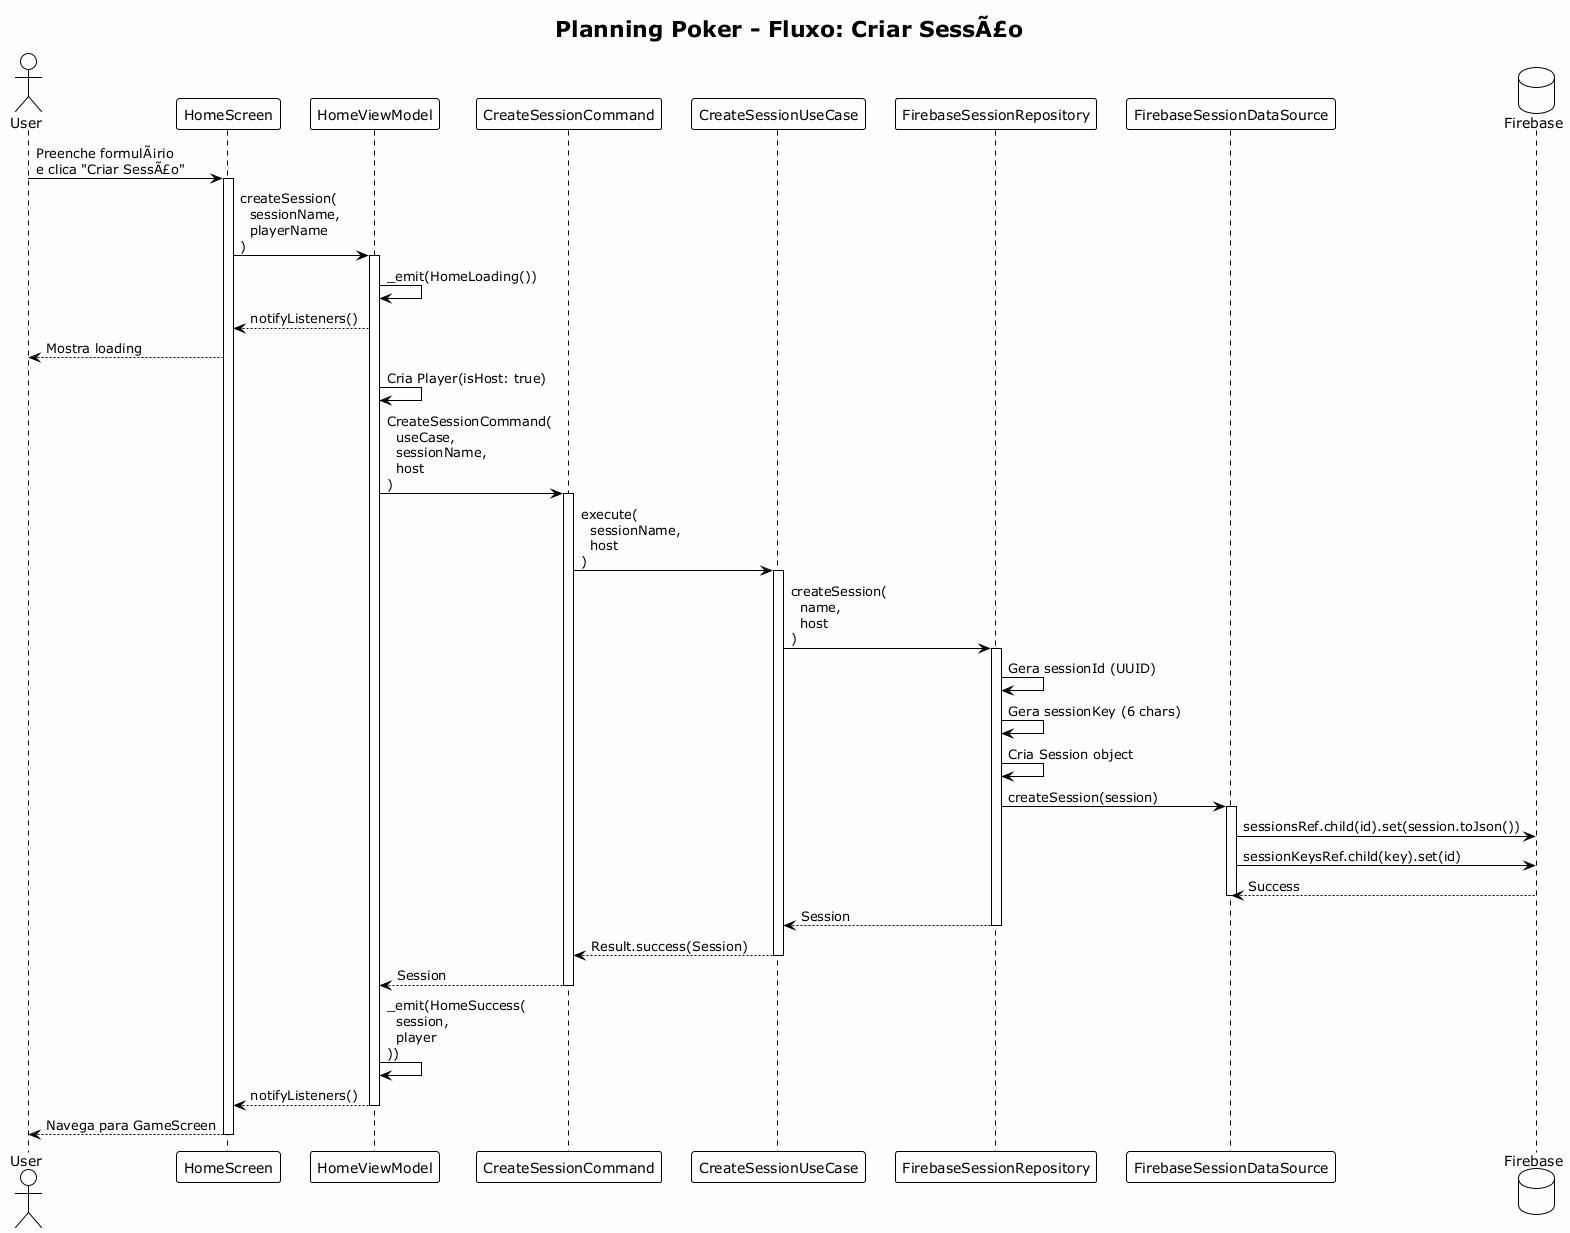

The diagram above was rendered by PlantUML. Its source (embedded in the PNG):
@startuml flow_create_session

!theme plain
skinparam backgroundColor #FEFEFE

title Planning Poker - Fluxo: Criar SessÃ£o

actor User
participant "HomeScreen" as View
participant "HomeViewModel" as VM
participant "CreateSessionCommand" as Cmd
participant "CreateSessionUseCase" as UC
participant "FirebaseSessionRepository" as Repo
participant "FirebaseSessionDataSource" as DS
database "Firebase" as FB

User -> View : Preenche formulÃ¡rio\ne clica "Criar SessÃ£o"
activate View

View -> VM : createSession(\n  sessionName,\n  playerName\n)
activate VM

VM -> VM : _emit(HomeLoading())
VM --> View : notifyListeners()
View --> User : Mostra loading

VM -> VM : Cria Player(isHost: true)
VM -> Cmd : CreateSessionCommand(\n  useCase,\n  sessionName,\n  host\n)
activate Cmd

Cmd -> UC : execute(\n  sessionName,\n  host\n)
activate UC

UC -> Repo : createSession(\n  name,\n  host\n)
activate Repo

Repo -> Repo : Gera sessionId (UUID)
Repo -> Repo : Gera sessionKey (6 chars)
Repo -> Repo : Cria Session object

Repo -> DS : createSession(session)
activate DS

DS -> FB : sessionsRef.child(id).set(session.toJson())
DS -> FB : sessionKeysRef.child(key).set(id)

FB --> DS : Success
deactivate DS

Repo --> UC : Session
deactivate Repo

UC --> Cmd : Result.success(Session)
deactivate UC

Cmd --> VM : Session
deactivate Cmd

VM -> VM : _emit(HomeSuccess(\n  session,\n  player\n))
VM --> View : notifyListeners()
deactivate VM

View --> User : Navega para GameScreen
deactivate View

@enduml